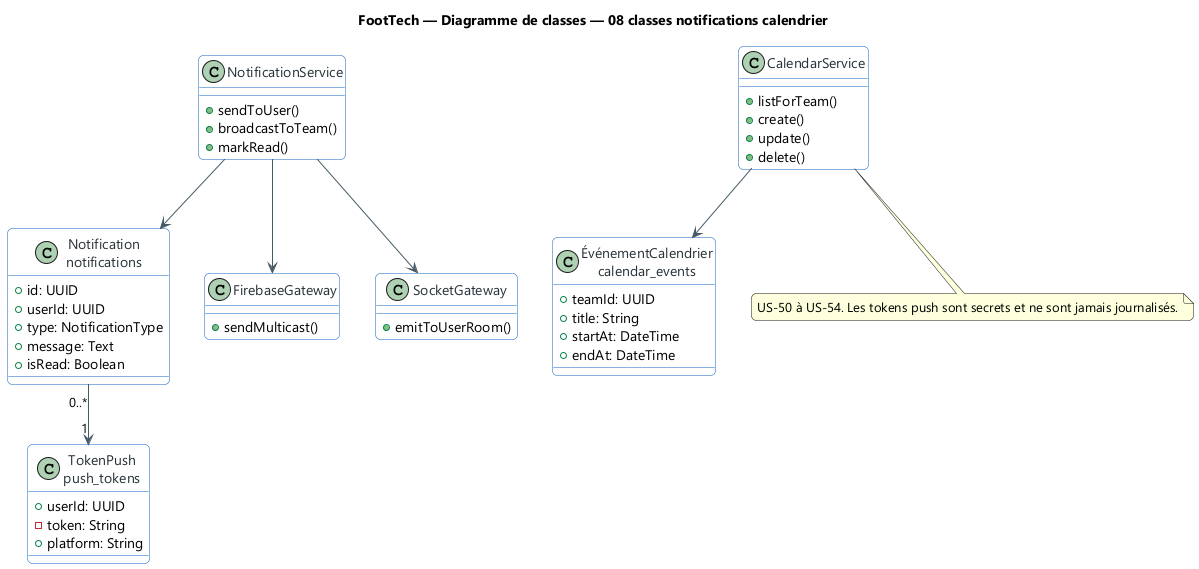

The diagram above was rendered by PlantUML. Its source (embedded in the PNG):
@startuml
title FootTech — Diagramme de classes — 08 classes notifications calendrier
skinparam backgroundColor #FFFFFF
skinparam defaultFontName "Segoe UI"
skinparam shadowing false
skinparam ArrowColor #455A64
skinparam packageStyle rectangle
skinparam roundcorner 10

skinparam class {
  BackgroundColor #FFFFFF
  BorderColor #1565C0
  FontColor #263238
  ArrowColor #455A64
}
class "Notification\nnotifications" as Notification {
  +id: UUID
  +userId: UUID
  +type: NotificationType
  +message: Text
  +isRead: Boolean
}
class "TokenPush\npush_tokens" as PushToken {
  +userId: UUID
  -token: String
  +platform: String
}
class "ÉvénementCalendrier\ncalendar_events" as CalendarEvent {
  +teamId: UUID
  +title: String
  +startAt: DateTime
  +endAt: DateTime
}
class NotificationService {
  +sendToUser()
  +broadcastToTeam()
  +markRead()
}
class FirebaseGateway {
  +sendMulticast()
}
class SocketGateway {
  +emitToUserRoom()
}
class CalendarService {
  +listForTeam()
  +create()
  +update()
  +delete()
}
Notification "0..*" --> "1" PushToken
NotificationService --> Notification
NotificationService --> FirebaseGateway
NotificationService --> SocketGateway
CalendarService --> CalendarEvent
note bottom
US-50 à US-54. Les tokens push sont secrets et ne sont jamais journalisés.
end note
@enduml